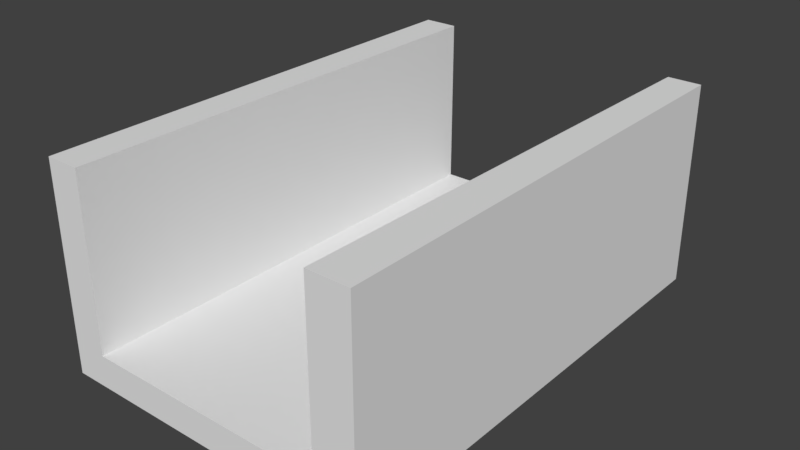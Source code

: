 # Source: StraightRoad.blend  (saved by Blender 2.79.0; exported with 4.5.12 LTS)
import bpy
from mathutils import Matrix  # noqa: F401  (used for matrix-valued properties, if any)

bpy.ops.wm.read_factory_settings(use_empty=True)
scene = bpy.context.scene
scene.name = 'Scene'

# ---- collections
col_collection_1 = bpy.data.collections.new('Collection 1'); scene.collection.children.link(col_collection_1)

# ---- materials (node trees are filled in below, after node groups)
mat_material_001 = bpy.data.materials.new('Material.001')
mat_material_001.alpha_threshold = 0.0
mat_material_001.use_transparent_shadow = False
mat_material_001.roughness = 0.5
mat_material_001.line_color = (0.0, 0.0, 0.0, 1.0)

# ---- material node trees

# ---- world
world_world = bpy.data.worlds.new('World'); scene.world = world_world
world_world.color = (0.05088, 0.05088, 0.05088)
world_world.use_sun_shadow = False
world_world.sun_shadow_jitter_overblur = 0.0
world_world.cycles.sampling_method = 'MANUAL'

# ---- meshes
me_cube = bpy.data.meshes.new('Cube')
me_cube.from_pydata([(2.0, 3.0, -0.2), (2.0, -3.0, -0.2), (-2.0, -3.0, -0.2), (-2.0, 3.0, -0.2), (2.0, 3.0, 0.2), (2.0, -3.0, 0.2), (-2.0, -3.0, 0.2), (-2.0, 3.0, 0.2), (-1.563, 3.0, 0.2), (-1.568, -3.0, 0.2), (1.489, -3.0, 0.2), (1.581, 3.0, 0.2), (2.0, 3.0, 2.367), (2.0, -3.0, 2.367), (-1.563, 3.0, 2.367), (-2.0, 3.0, 2.367), (-1.568, -3.0, 2.367), (-2.0, -3.0, 2.367), (1.489, -3.0, 2.367), (1.581, 3.0, 2.367)], [], [(0, 1, 2, 3), (5, 4, 12, 13), (0, 4, 5, 1), (1, 5, 10, 9, 6, 2), (2, 6, 7, 3), (4, 0, 3, 7, 8, 11), (12, 19, 18, 13), (6, 9, 16, 17), (10, 11, 8, 9), (16, 14, 15, 17), (11, 10, 18, 19), (10, 5, 13, 18), (7, 6, 17, 15), (8, 7, 15, 14), (4, 11, 19, 12), (9, 8, 14, 16)])
_uv = me_cube.uv_layers.new(name='UVMap')
_uv.uv.foreach_set('vector', [0.0, 0.0, 0.0, 0.0, 0.0, 0.0, 0.0, 0.0, 0.0, 0.0, 1.0, 0.0, 1.0, 1.0, 0.0, 1.0, 0.0, 0.0, 0.0, 0.0, 0.0, 0.0, 0.0, 0.0, 0.0, 0.0, 0.0, 0.0, 0.0, 0.0, 0.0, 0.0, 0.0, 0.0, 0.0, 0.0, 0.0, 0.0, 0.0, 0.0, 0.0, 0.0, 0.0, 0.0, 0.0, 0.0, 0.0, 0.0, 0.0, 0.0, 0.0, 0.0, 0.0, 0.0, 0.0, 0.0, 0.0, 0.0, 1.0, 0.0, 1.0, 1.0, 0.0, 1.0, 0.0, 0.0, 1.0, 0.0, 1.0, 1.0, 0.0, 1.0, 0.0, 0.0, 0.0, 0.0, 0.0, 0.0, 0.0, 0.0, 0.0, 0.0, 1.0, 0.0, 1.0, 1.0, 0.0, 1.0, 0.0, 0.0, 1.0, 0.0, 1.0, 1.0, 0.0, 1.0, 0.0, 0.0, 1.0, 0.0, 1.0, 1.0, 0.0, 1.0, 0.0, 0.0, 1.0, 0.0, 1.0, 1.0, 0.0, 1.0, 0.0, 0.0, 1.0, 0.0, 1.0, 1.0, 0.0, 1.0, 0.0, 0.0, 1.0, 0.0, 1.0, 1.0, 0.0, 1.0, 0.0, 0.0, 1.0, 0.0, 1.0, 1.0, 0.0, 1.0])
me_cube.materials.append(mat_material_001)
me_cube.use_remesh_preserve_volume = False
me_cube.use_remesh_preserve_attributes = False
me_cube.use_mirror_vertex_groups = False
me_cube.update()

# ---- objects
ob_cube = bpy.data.objects.new('Cube', me_cube)

# ---- transforms, parenting, visibility, modifiers, constraints
ob_cube.location = (0.0, 0.0, 0.0)
ob_cube.lock_rotations_4d = False
ob_cube.empty_display_type = 'ARROWS'
ob_cube.lineart.crease_threshold = 0.0

# ---- collection membership
col_collection_1.objects.link(ob_cube)

# ---- scene / render settings (as saved in the file)
scene.frame_start = 1; scene.frame_end = 250; scene.frame_set(11)
scene.render.engine = 'BLENDER_EEVEE_NEXT'
scene.render.resolution_percentage = 50
scene.render.dither_intensity = 0.0
scene.cycles.use_denoising = False
scene.cycles.samples = 128
scene.cycles.sampling_pattern = 'TABULATED_SOBOL'
scene.cycles.use_adaptive_sampling = False
scene.cycles.use_light_tree = False
scene.cycles.blur_glossy = 0.0
scene.cycles.sample_clamp_indirect = 0.0
scene.view_settings.view_transform = 'Standard'
bpy.context.view_layer.update()

# ---- added for rendering (the .blend has no active camera and no usable light): camera, sun
cam_auto = bpy.data.cameras.new('AutoCamera')
cam_auto.lens = 50.0
cam_auto.sensor_width = 36.0
cam_auto.clip_end = 1000.0
ob_auto_camera = bpy.data.objects.new('AutoCamera', cam_auto)
scene.collection.objects.link(ob_auto_camera)
ob_auto_camera.location = (7.08192, -8.49831, 6.74888)
ob_auto_camera.rotation_euler = (1.09748, -7.21219e-08, 0.694738)
scene.camera = ob_auto_camera
light_auto_sun = bpy.data.lights.new('AutoSun', 'SUN')
light_auto_sun.energy = 3.0
light_auto_sun.angle = 0.0523599
ob_auto_sun = bpy.data.objects.new('AutoSun', light_auto_sun)
scene.collection.objects.link(ob_auto_sun)
ob_auto_sun.rotation_euler = (0.872665, 0.174533, 0.523599)
bpy.context.view_layer.update()
